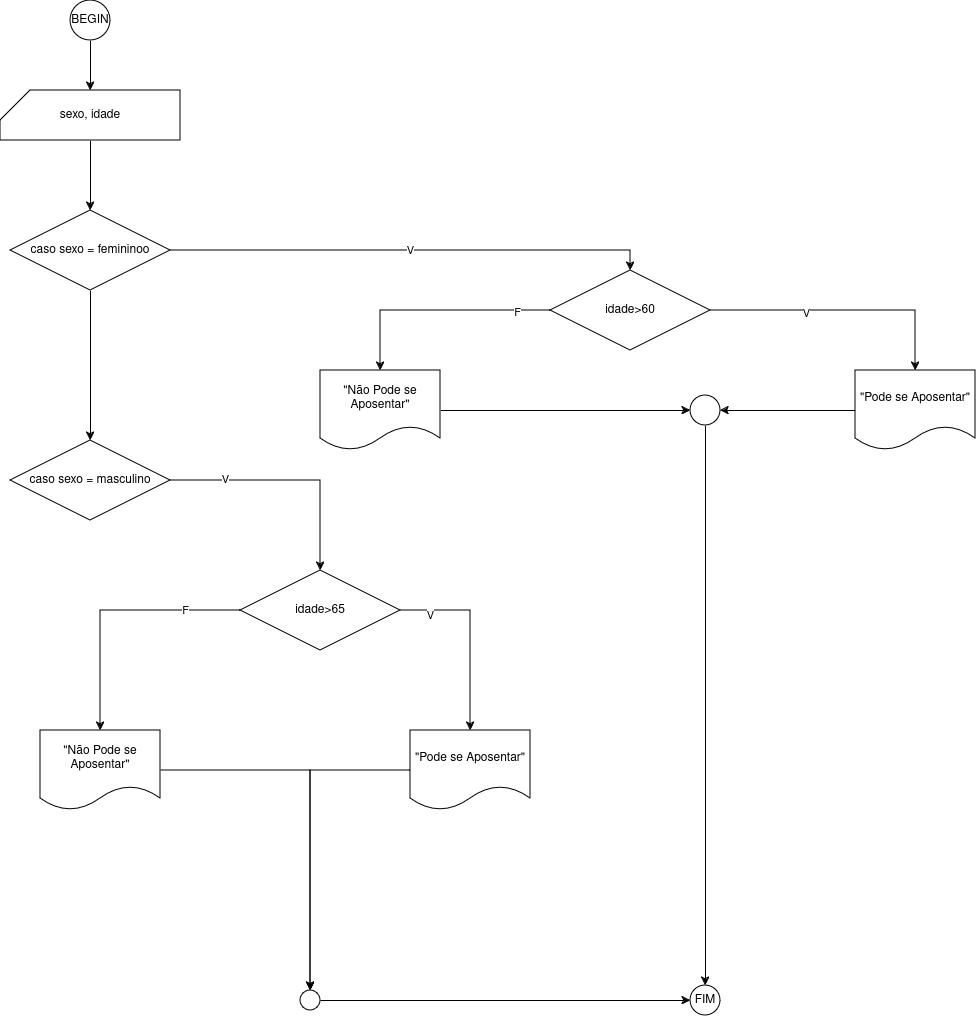

The diagram above was exported from draw.io. Its source (the exported page's mxGraphModel, read from the mxfile embedded in the PNG):
<mxGraphModel dx="2206" dy="1168" grid="1" gridSize="10" guides="1" tooltips="1" connect="1" arrows="1" fold="1" page="1" pageScale="1" pageWidth="850" pageHeight="1100" math="0" shadow="0">
  <root>
    <mxCell id="0" />
    <mxCell id="1" parent="0" />
    <mxCell id="5z5NgYsveVlxerz1vBhF-3" value="" style="edgeStyle=orthogonalEdgeStyle;rounded=0;orthogonalLoop=1;jettySize=auto;html=1;" edge="1" parent="1" source="5z5NgYsveVlxerz1vBhF-1" target="5z5NgYsveVlxerz1vBhF-2">
      <mxGeometry relative="1" as="geometry" />
    </mxCell>
    <mxCell id="5z5NgYsveVlxerz1vBhF-1" value="BEGIN" style="ellipse;whiteSpace=wrap;html=1;aspect=fixed;" vertex="1" parent="1">
      <mxGeometry x="430" width="40" height="40" as="geometry" />
    </mxCell>
    <mxCell id="5z5NgYsveVlxerz1vBhF-6" value="" style="edgeStyle=orthogonalEdgeStyle;rounded=0;orthogonalLoop=1;jettySize=auto;html=1;" edge="1" parent="1" source="5z5NgYsveVlxerz1vBhF-2" target="5z5NgYsveVlxerz1vBhF-5">
      <mxGeometry relative="1" as="geometry" />
    </mxCell>
    <mxCell id="5z5NgYsveVlxerz1vBhF-2" value="sexo, idade" style="shape=card;whiteSpace=wrap;html=1;" vertex="1" parent="1">
      <mxGeometry x="360" y="90" width="180" height="50" as="geometry" />
    </mxCell>
    <mxCell id="5z5NgYsveVlxerz1vBhF-8" value="" style="edgeStyle=orthogonalEdgeStyle;rounded=0;orthogonalLoop=1;jettySize=auto;html=1;" edge="1" parent="1" source="5z5NgYsveVlxerz1vBhF-5" target="5z5NgYsveVlxerz1vBhF-7">
      <mxGeometry relative="1" as="geometry" />
    </mxCell>
    <mxCell id="5z5NgYsveVlxerz1vBhF-12" value="V" style="edgeStyle=orthogonalEdgeStyle;rounded=0;orthogonalLoop=1;jettySize=auto;html=1;entryX=0.5;entryY=0;entryDx=0;entryDy=0;" edge="1" parent="1" source="5z5NgYsveVlxerz1vBhF-5" target="5z5NgYsveVlxerz1vBhF-11">
      <mxGeometry relative="1" as="geometry" />
    </mxCell>
    <mxCell id="5z5NgYsveVlxerz1vBhF-5" value="caso sexo = femininoo" style="rhombus;whiteSpace=wrap;html=1;" vertex="1" parent="1">
      <mxGeometry x="370" y="210" width="160" height="80" as="geometry" />
    </mxCell>
    <mxCell id="5z5NgYsveVlxerz1vBhF-10" value="" style="edgeStyle=orthogonalEdgeStyle;rounded=0;orthogonalLoop=1;jettySize=auto;html=1;" edge="1" parent="1" source="5z5NgYsveVlxerz1vBhF-7" target="5z5NgYsveVlxerz1vBhF-9">
      <mxGeometry relative="1" as="geometry" />
    </mxCell>
    <mxCell id="5z5NgYsveVlxerz1vBhF-39" value="V" style="edgeLabel;html=1;align=center;verticalAlign=middle;resizable=0;points=[];" vertex="1" connectable="0" parent="5z5NgYsveVlxerz1vBhF-10">
      <mxGeometry x="-0.55" y="2" relative="1" as="geometry">
        <mxPoint as="offset" />
      </mxGeometry>
    </mxCell>
    <mxCell id="5z5NgYsveVlxerz1vBhF-7" value="caso sexo = masculino" style="rhombus;whiteSpace=wrap;html=1;" vertex="1" parent="1">
      <mxGeometry x="370" y="440" width="160" height="80" as="geometry" />
    </mxCell>
    <mxCell id="5z5NgYsveVlxerz1vBhF-16" value="" style="edgeStyle=orthogonalEdgeStyle;rounded=0;orthogonalLoop=1;jettySize=auto;html=1;" edge="1" parent="1" source="5z5NgYsveVlxerz1vBhF-9" target="5z5NgYsveVlxerz1vBhF-15">
      <mxGeometry relative="1" as="geometry" />
    </mxCell>
    <mxCell id="5z5NgYsveVlxerz1vBhF-38" value="F" style="edgeLabel;html=1;align=center;verticalAlign=middle;resizable=0;points=[];" vertex="1" connectable="0" parent="5z5NgYsveVlxerz1vBhF-16">
      <mxGeometry x="-0.5692" y="-1" relative="1" as="geometry">
        <mxPoint as="offset" />
      </mxGeometry>
    </mxCell>
    <mxCell id="5z5NgYsveVlxerz1vBhF-18" value="" style="edgeStyle=orthogonalEdgeStyle;rounded=0;orthogonalLoop=1;jettySize=auto;html=1;" edge="1" parent="1" source="5z5NgYsveVlxerz1vBhF-9" target="5z5NgYsveVlxerz1vBhF-17">
      <mxGeometry relative="1" as="geometry" />
    </mxCell>
    <mxCell id="5z5NgYsveVlxerz1vBhF-37" value="V" style="edgeLabel;html=1;align=center;verticalAlign=middle;resizable=0;points=[];" vertex="1" connectable="0" parent="5z5NgYsveVlxerz1vBhF-18">
      <mxGeometry x="-0.6947" y="-4" relative="1" as="geometry">
        <mxPoint as="offset" />
      </mxGeometry>
    </mxCell>
    <mxCell id="5z5NgYsveVlxerz1vBhF-9" value="idade&amp;gt;65" style="rhombus;whiteSpace=wrap;html=1;" vertex="1" parent="1">
      <mxGeometry x="600" y="570" width="160" height="80" as="geometry" />
    </mxCell>
    <mxCell id="5z5NgYsveVlxerz1vBhF-14" style="edgeStyle=orthogonalEdgeStyle;rounded=0;orthogonalLoop=1;jettySize=auto;html=1;" edge="1" parent="1" source="5z5NgYsveVlxerz1vBhF-11" target="5z5NgYsveVlxerz1vBhF-13">
      <mxGeometry relative="1" as="geometry" />
    </mxCell>
    <mxCell id="5z5NgYsveVlxerz1vBhF-40" value="F" style="edgeLabel;html=1;align=center;verticalAlign=middle;resizable=0;points=[];" vertex="1" connectable="0" parent="5z5NgYsveVlxerz1vBhF-14">
      <mxGeometry x="-0.7077" y="1" relative="1" as="geometry">
        <mxPoint as="offset" />
      </mxGeometry>
    </mxCell>
    <mxCell id="5z5NgYsveVlxerz1vBhF-20" value="" style="edgeStyle=orthogonalEdgeStyle;rounded=0;orthogonalLoop=1;jettySize=auto;html=1;" edge="1" parent="1" source="5z5NgYsveVlxerz1vBhF-11" target="5z5NgYsveVlxerz1vBhF-19">
      <mxGeometry relative="1" as="geometry" />
    </mxCell>
    <mxCell id="5z5NgYsveVlxerz1vBhF-41" value="V" style="edgeLabel;html=1;align=center;verticalAlign=middle;resizable=0;points=[];" vertex="1" connectable="0" parent="5z5NgYsveVlxerz1vBhF-20">
      <mxGeometry x="-0.2833" y="-2" relative="1" as="geometry">
        <mxPoint as="offset" />
      </mxGeometry>
    </mxCell>
    <mxCell id="5z5NgYsveVlxerz1vBhF-11" value="idade&amp;gt;60" style="rhombus;whiteSpace=wrap;html=1;" vertex="1" parent="1">
      <mxGeometry x="910" y="270" width="160" height="80" as="geometry" />
    </mxCell>
    <mxCell id="5z5NgYsveVlxerz1vBhF-24" value="" style="edgeStyle=orthogonalEdgeStyle;rounded=0;orthogonalLoop=1;jettySize=auto;html=1;" edge="1" parent="1" source="5z5NgYsveVlxerz1vBhF-13" target="5z5NgYsveVlxerz1vBhF-23">
      <mxGeometry relative="1" as="geometry" />
    </mxCell>
    <mxCell id="5z5NgYsveVlxerz1vBhF-13" value="&quot;Não Pode se Aposentar&quot;" style="shape=document;whiteSpace=wrap;html=1;boundedLbl=1;" vertex="1" parent="1">
      <mxGeometry x="680" y="370" width="120" height="80" as="geometry" />
    </mxCell>
    <mxCell id="5z5NgYsveVlxerz1vBhF-27" value="" style="edgeStyle=orthogonalEdgeStyle;rounded=0;orthogonalLoop=1;jettySize=auto;html=1;" edge="1" parent="1" source="5z5NgYsveVlxerz1vBhF-15" target="5z5NgYsveVlxerz1vBhF-26">
      <mxGeometry relative="1" as="geometry" />
    </mxCell>
    <mxCell id="5z5NgYsveVlxerz1vBhF-15" value="&quot;Não Pode se Aposentar&quot;" style="shape=document;whiteSpace=wrap;html=1;boundedLbl=1;" vertex="1" parent="1">
      <mxGeometry x="400" y="730" width="120" height="80" as="geometry" />
    </mxCell>
    <mxCell id="5z5NgYsveVlxerz1vBhF-28" value="" style="edgeStyle=orthogonalEdgeStyle;rounded=0;orthogonalLoop=1;jettySize=auto;html=1;" edge="1" parent="1" source="5z5NgYsveVlxerz1vBhF-17" target="5z5NgYsveVlxerz1vBhF-26">
      <mxGeometry relative="1" as="geometry" />
    </mxCell>
    <mxCell id="5z5NgYsveVlxerz1vBhF-17" value="&quot;Pode se Aposentar&quot;" style="shape=document;whiteSpace=wrap;html=1;boundedLbl=1;" vertex="1" parent="1">
      <mxGeometry x="770" y="730" width="120" height="80" as="geometry" />
    </mxCell>
    <mxCell id="5z5NgYsveVlxerz1vBhF-25" value="" style="edgeStyle=orthogonalEdgeStyle;rounded=0;orthogonalLoop=1;jettySize=auto;html=1;" edge="1" parent="1" source="5z5NgYsveVlxerz1vBhF-19" target="5z5NgYsveVlxerz1vBhF-23">
      <mxGeometry relative="1" as="geometry" />
    </mxCell>
    <mxCell id="5z5NgYsveVlxerz1vBhF-19" value="&quot;Pode se Aposentar&quot;" style="shape=document;whiteSpace=wrap;html=1;boundedLbl=1;" vertex="1" parent="1">
      <mxGeometry x="1215" y="370" width="120" height="80" as="geometry" />
    </mxCell>
    <mxCell id="5z5NgYsveVlxerz1vBhF-30" value="" style="edgeStyle=orthogonalEdgeStyle;rounded=0;orthogonalLoop=1;jettySize=auto;html=1;" edge="1" parent="1" source="5z5NgYsveVlxerz1vBhF-23" target="5z5NgYsveVlxerz1vBhF-35">
      <mxGeometry relative="1" as="geometry">
        <mxPoint x="1062.5" y="970" as="targetPoint" />
      </mxGeometry>
    </mxCell>
    <mxCell id="5z5NgYsveVlxerz1vBhF-23" value="" style="ellipse;whiteSpace=wrap;html=1;aspect=fixed;" vertex="1" parent="1">
      <mxGeometry x="1050" y="395" width="30" height="30" as="geometry" />
    </mxCell>
    <mxCell id="5z5NgYsveVlxerz1vBhF-36" value="" style="edgeStyle=orthogonalEdgeStyle;rounded=0;orthogonalLoop=1;jettySize=auto;html=1;" edge="1" parent="1" source="5z5NgYsveVlxerz1vBhF-26" target="5z5NgYsveVlxerz1vBhF-35">
      <mxGeometry relative="1" as="geometry" />
    </mxCell>
    <mxCell id="5z5NgYsveVlxerz1vBhF-26" value="" style="ellipse;whiteSpace=wrap;html=1;" vertex="1" parent="1">
      <mxGeometry x="660" y="990" width="20" height="20" as="geometry" />
    </mxCell>
    <mxCell id="5z5NgYsveVlxerz1vBhF-35" value="FIM" style="ellipse;whiteSpace=wrap;html=1;" vertex="1" parent="1">
      <mxGeometry x="1050" y="985" width="30" height="30" as="geometry" />
    </mxCell>
  </root>
</mxGraphModel>